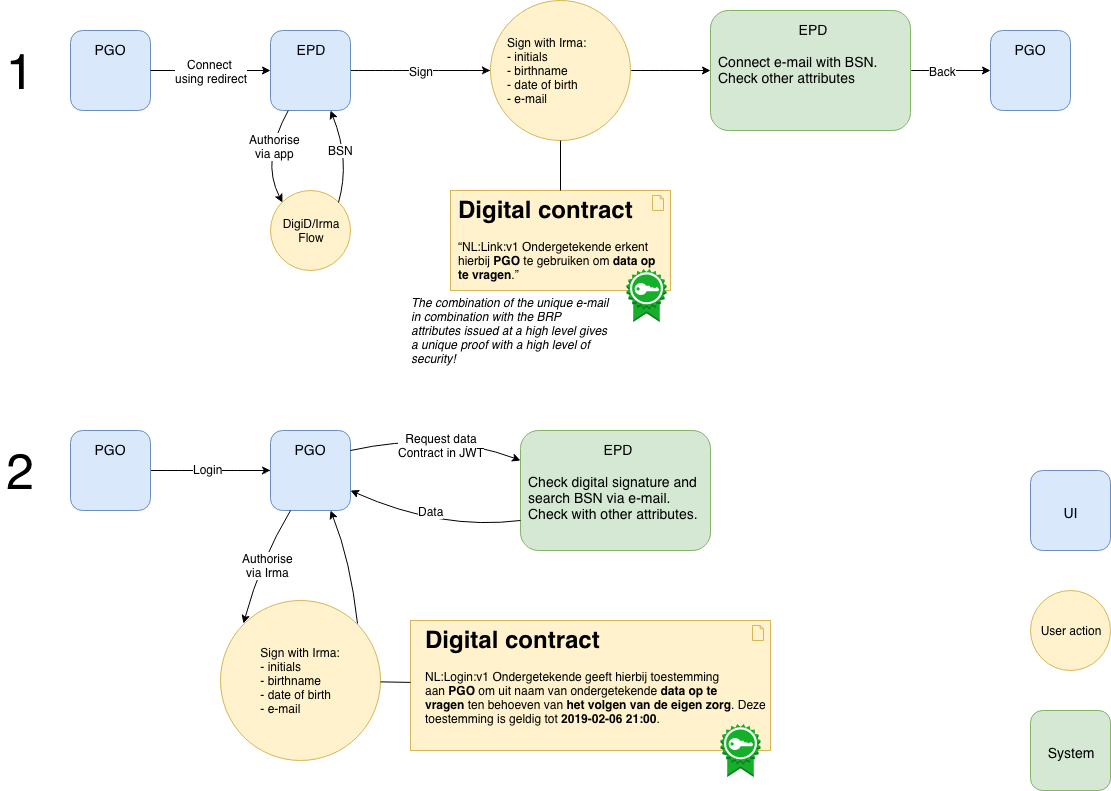

The diagram above was exported from draw.io. Its source (the exported page's mxGraphModel, read from the mxfile embedded in the PNG):
<mxGraphModel dx="1318" dy="832" grid="1" gridSize="10" guides="1" tooltips="1" connect="1" arrows="1" fold="1" page="1" pageScale="1" pageWidth="1169" pageHeight="827" math="0" shadow="0">
  <root>
    <mxCell id="0" />
    <mxCell id="1" parent="0" />
    <mxCell id="D7ZTcnxOGdXt4ZD8nS0c-55" value="" style="html=1;outlineConnect=0;whiteSpace=wrap;fillColor=#fff2cc;shape=mxgraph.archimate.application;appType=artifact;shadow=0;comic=0;fontSize=50;align=left;strokeColor=#d6b656;" parent="1" vertex="1">
      <mxGeometry x="460" y="200" width="220" height="100" as="geometry" />
    </mxCell>
    <mxCell id="D7ZTcnxOGdXt4ZD8nS0c-54" value="" style="html=1;outlineConnect=0;whiteSpace=wrap;fillColor=#fff2cc;shape=mxgraph.archimate.application;appType=artifact;shadow=0;comic=0;fontSize=50;align=left;strokeColor=#d6b656;" parent="1" vertex="1">
      <mxGeometry x="420" y="630" width="360" height="130" as="geometry" />
    </mxCell>
    <mxCell id="D7ZTcnxOGdXt4ZD8nS0c-12" style="edgeStyle=orthogonalEdgeStyle;curved=1;comic=1;orthogonalLoop=1;jettySize=auto;html=1;exitX=1;exitY=0.5;exitDx=0;exitDy=0;entryX=0;entryY=0.5;entryDx=0;entryDy=0;" parent="1" source="hxz-rdRrdFSM5trxWgiC-2" target="D7ZTcnxOGdXt4ZD8nS0c-11" edge="1">
      <mxGeometry relative="1" as="geometry" />
    </mxCell>
    <mxCell id="D7ZTcnxOGdXt4ZD8nS0c-16" value="Sign" style="text;html=1;resizable=0;points=[];align=center;verticalAlign=middle;labelBackgroundColor=#ffffff;" parent="D7ZTcnxOGdXt4ZD8nS0c-12" vertex="1" connectable="0">
      <mxGeometry x="0.1857" y="3" relative="1" as="geometry">
        <mxPoint x="-13" y="3" as="offset" />
      </mxGeometry>
    </mxCell>
    <mxCell id="hxz-rdRrdFSM5trxWgiC-2" value="EPD" style="rounded=1;whiteSpace=wrap;html=1;fillColor=#dae8fc;strokeColor=#6c8ebf;verticalAlign=top;align=center;fontSize=14;spacingTop=4;comic=0;" parent="1" vertex="1">
      <mxGeometry x="280" y="40" width="80" height="80" as="geometry" />
    </mxCell>
    <mxCell id="hxz-rdRrdFSM5trxWgiC-3" value="PGO" style="rounded=1;whiteSpace=wrap;html=1;fillColor=#dae8fc;strokeColor=#6c8ebf;verticalAlign=top;align=center;fontSize=14;spacingTop=4;" parent="1" vertex="1">
      <mxGeometry x="80" y="40" width="80" height="80" as="geometry" />
    </mxCell>
    <mxCell id="D7ZTcnxOGdXt4ZD8nS0c-1" value="" style="endArrow=classic;html=1;" parent="1" source="hxz-rdRrdFSM5trxWgiC-3" target="hxz-rdRrdFSM5trxWgiC-2" edge="1">
      <mxGeometry width="50" height="50" relative="1" as="geometry">
        <mxPoint x="80" y="190" as="sourcePoint" />
        <mxPoint x="130" y="140" as="targetPoint" />
      </mxGeometry>
    </mxCell>
    <mxCell id="D7ZTcnxOGdXt4ZD8nS0c-2" value="Connect &lt;br&gt;using redirect" style="text;html=1;resizable=0;points=[];align=center;verticalAlign=middle;labelBackgroundColor=#ffffff;" parent="D7ZTcnxOGdXt4ZD8nS0c-1" vertex="1" connectable="0">
      <mxGeometry x="0.1667" y="-2" relative="1" as="geometry">
        <mxPoint x="-10" y="-2" as="offset" />
      </mxGeometry>
    </mxCell>
    <mxCell id="D7ZTcnxOGdXt4ZD8nS0c-3" value="DigiD/Irma&lt;br&gt;Flow&lt;br&gt;" style="ellipse;whiteSpace=wrap;html=1;aspect=fixed;fillColor=#fff2cc;strokeColor=#d6b656;" parent="1" vertex="1">
      <mxGeometry x="280" y="200" width="80" height="80" as="geometry" />
    </mxCell>
    <mxCell id="D7ZTcnxOGdXt4ZD8nS0c-4" value="" style="endArrow=classic;html=1;entryX=0;entryY=0;entryDx=0;entryDy=0;curved=1;" parent="1" source="hxz-rdRrdFSM5trxWgiC-2" target="D7ZTcnxOGdXt4ZD8nS0c-3" edge="1">
      <mxGeometry width="50" height="50" relative="1" as="geometry">
        <mxPoint x="460" y="360" as="sourcePoint" />
        <mxPoint x="510" y="310" as="targetPoint" />
        <Array as="points">
          <mxPoint x="270" y="170" />
        </Array>
      </mxGeometry>
    </mxCell>
    <mxCell id="D7ZTcnxOGdXt4ZD8nS0c-5" value="Authorise&lt;br&gt;via app&lt;br&gt;" style="text;html=1;resizable=0;points=[];align=center;verticalAlign=middle;labelBackgroundColor=#ffffff;" parent="D7ZTcnxOGdXt4ZD8nS0c-4" vertex="1" connectable="0">
      <mxGeometry x="-0.2704" y="5" relative="1" as="geometry">
        <mxPoint as="offset" />
      </mxGeometry>
    </mxCell>
    <mxCell id="D7ZTcnxOGdXt4ZD8nS0c-48" style="edgeStyle=orthogonalEdgeStyle;curved=1;comic=0;orthogonalLoop=1;jettySize=auto;html=1;exitX=1;exitY=0.5;exitDx=0;exitDy=0;entryX=0;entryY=0.5;entryDx=0;entryDy=0;" parent="1" source="D7ZTcnxOGdXt4ZD8nS0c-11" target="D7ZTcnxOGdXt4ZD8nS0c-47" edge="1">
      <mxGeometry relative="1" as="geometry" />
    </mxCell>
    <mxCell id="D7ZTcnxOGdXt4ZD8nS0c-11" value="Sign with Irma:&lt;br&gt;- initials&lt;br&gt;- birthname&lt;br&gt;- date of birth&lt;br&gt;- e-mail&lt;br&gt;" style="ellipse;whiteSpace=wrap;html=1;aspect=fixed;fillColor=#fff2cc;strokeColor=#d6b656;align=left;spacingLeft=14;" parent="1" vertex="1">
      <mxGeometry x="500" y="10" width="140" height="140" as="geometry" />
    </mxCell>
    <mxCell id="D7ZTcnxOGdXt4ZD8nS0c-14" value="" style="endArrow=none;html=1;exitX=0.5;exitY=1;exitDx=0;exitDy=0;entryX=0.5;entryY=0;entryDx=0;entryDy=0;" parent="1" source="D7ZTcnxOGdXt4ZD8nS0c-11" target="D7ZTcnxOGdXt4ZD8nS0c-15" edge="1">
      <mxGeometry width="50" height="50" relative="1" as="geometry">
        <mxPoint x="420" y="220" as="sourcePoint" />
        <mxPoint x="510" y="310" as="targetPoint" />
      </mxGeometry>
    </mxCell>
    <mxCell id="D7ZTcnxOGdXt4ZD8nS0c-18" value="PGO" style="rounded=1;whiteSpace=wrap;html=1;fillColor=#dae8fc;strokeColor=#6c8ebf;verticalAlign=top;align=center;fontSize=14;spacingTop=4;comic=0;" parent="1" vertex="1">
      <mxGeometry x="1000" y="40" width="80" height="80" as="geometry" />
    </mxCell>
    <mxCell id="D7ZTcnxOGdXt4ZD8nS0c-22" value="UI" style="rounded=1;whiteSpace=wrap;html=1;fillColor=#dae8fc;strokeColor=#6c8ebf;verticalAlign=middle;align=center;fontSize=14;spacingTop=4;comic=0;" parent="1" vertex="1">
      <mxGeometry x="1040" y="480" width="80" height="80" as="geometry" />
    </mxCell>
    <mxCell id="D7ZTcnxOGdXt4ZD8nS0c-23" value="User action" style="ellipse;whiteSpace=wrap;html=1;aspect=fixed;fillColor=#fff2cc;strokeColor=#d6b656;" parent="1" vertex="1">
      <mxGeometry x="1040" y="600" width="80" height="80" as="geometry" />
    </mxCell>
    <mxCell id="D7ZTcnxOGdXt4ZD8nS0c-25" value="&lt;div style=&quot;text-align: left&quot;&gt;&lt;span&gt;The combination of the unique e-mail in combination with the BRP attributes issued at a high level gives a unique proof with a high level of security!&lt;/span&gt;&lt;/div&gt;" style="text;html=1;strokeColor=none;fillColor=none;align=center;verticalAlign=middle;whiteSpace=wrap;rounded=0;shadow=0;comic=0;fontStyle=2" parent="1" vertex="1">
      <mxGeometry x="420" y="270" width="200" height="140" as="geometry" />
    </mxCell>
    <mxCell id="D7ZTcnxOGdXt4ZD8nS0c-28" style="edgeStyle=orthogonalEdgeStyle;curved=1;comic=1;orthogonalLoop=1;jettySize=auto;html=1;exitX=1;exitY=0.5;exitDx=0;exitDy=0;" parent="1" source="D7ZTcnxOGdXt4ZD8nS0c-26" target="D7ZTcnxOGdXt4ZD8nS0c-27" edge="1">
      <mxGeometry relative="1" as="geometry" />
    </mxCell>
    <mxCell id="D7ZTcnxOGdXt4ZD8nS0c-29" value="Login" style="text;html=1;resizable=0;points=[];align=center;verticalAlign=middle;labelBackgroundColor=#ffffff;" parent="D7ZTcnxOGdXt4ZD8nS0c-28" vertex="1" connectable="0">
      <mxGeometry x="-0.05" y="2" relative="1" as="geometry">
        <mxPoint as="offset" />
      </mxGeometry>
    </mxCell>
    <mxCell id="D7ZTcnxOGdXt4ZD8nS0c-26" value="PGO" style="rounded=1;whiteSpace=wrap;html=1;fillColor=#dae8fc;strokeColor=#6c8ebf;verticalAlign=top;align=center;fontSize=14;spacingTop=4;" parent="1" vertex="1">
      <mxGeometry x="80" y="440" width="80" height="80" as="geometry" />
    </mxCell>
    <mxCell id="D7ZTcnxOGdXt4ZD8nS0c-27" value="PGO" style="rounded=1;whiteSpace=wrap;html=1;fillColor=#dae8fc;strokeColor=#6c8ebf;verticalAlign=top;align=center;fontSize=14;spacingTop=4;" parent="1" vertex="1">
      <mxGeometry x="280" y="440" width="80" height="80" as="geometry" />
    </mxCell>
    <mxCell id="D7ZTcnxOGdXt4ZD8nS0c-30" value="&lt;div style=&quot;text-align: left&quot;&gt;Sign with Irma:&lt;br&gt;- initials&lt;br&gt;- birthname&lt;br&gt;- date of birth&lt;br&gt;- e-mail&lt;br&gt;&lt;/div&gt;" style="ellipse;whiteSpace=wrap;html=1;aspect=fixed;fillColor=#fff2cc;strokeColor=#d6b656;" parent="1" vertex="1">
      <mxGeometry x="230" y="610" width="160" height="160" as="geometry" />
    </mxCell>
    <mxCell id="D7ZTcnxOGdXt4ZD8nS0c-32" value="" style="endArrow=classic;html=1;entryX=0;entryY=0;entryDx=0;entryDy=0;exitX=0.25;exitY=1;exitDx=0;exitDy=0;curved=1;" parent="1" source="D7ZTcnxOGdXt4ZD8nS0c-27" target="D7ZTcnxOGdXt4ZD8nS0c-30" edge="1">
      <mxGeometry width="50" height="50" relative="1" as="geometry">
        <mxPoint x="80" y="750" as="sourcePoint" />
        <mxPoint x="130" y="700" as="targetPoint" />
        <Array as="points">
          <mxPoint x="270" y="570" />
        </Array>
      </mxGeometry>
    </mxCell>
    <mxCell id="D7ZTcnxOGdXt4ZD8nS0c-34" value="Authorise&lt;br&gt;via Irma" style="text;html=1;resizable=0;points=[];align=center;verticalAlign=middle;labelBackgroundColor=#ffffff;" parent="D7ZTcnxOGdXt4ZD8nS0c-32" vertex="1" connectable="0">
      <mxGeometry x="-0.4137" relative="1" as="geometry">
        <mxPoint x="-4" y="23.5" as="offset" />
      </mxGeometry>
    </mxCell>
    <mxCell id="D7ZTcnxOGdXt4ZD8nS0c-33" value="" style="endArrow=classic;html=1;entryX=0.75;entryY=1;entryDx=0;entryDy=0;exitX=1;exitY=0;exitDx=0;exitDy=0;curved=1;" parent="1" source="D7ZTcnxOGdXt4ZD8nS0c-30" target="D7ZTcnxOGdXt4ZD8nS0c-27" edge="1">
      <mxGeometry width="50" height="50" relative="1" as="geometry">
        <mxPoint x="80" y="750" as="sourcePoint" />
        <mxPoint x="130" y="700" as="targetPoint" />
        <Array as="points">
          <mxPoint x="360" y="570" />
        </Array>
      </mxGeometry>
    </mxCell>
    <mxCell id="D7ZTcnxOGdXt4ZD8nS0c-35" value="&lt;h1&gt;Digital contract&lt;/h1&gt;&lt;div&gt;&lt;p&gt;&lt;/p&gt;&lt;p&gt;&lt;span&gt;NL:Login:v1 Ondergetekende geeft hierbij toestemming aan&amp;nbsp;&lt;b&gt;PGO&lt;/b&gt;&amp;nbsp;om uit naam van ondergetekende&amp;nbsp;&lt;b&gt;data op te vragen&lt;/b&gt;&amp;nbsp;ten behoeven van&amp;nbsp;&lt;b&gt;het volgen van de eigen zorg&lt;/b&gt;. Deze toestemming is geldig tot&amp;nbsp;&lt;b&gt;2019-02-06 21:00&lt;/b&gt;.&lt;/span&gt;&lt;/p&gt;&lt;/div&gt;" style="text;html=1;strokeColor=none;fillColor=none;spacing=5;spacingTop=-20;whiteSpace=wrap;overflow=hidden;rounded=0;" parent="1" vertex="1">
      <mxGeometry x="430" y="630" width="360" height="120" as="geometry" />
    </mxCell>
    <mxCell id="D7ZTcnxOGdXt4ZD8nS0c-36" value="" style="endArrow=none;html=1;" parent="1" source="D7ZTcnxOGdXt4ZD8nS0c-54" target="D7ZTcnxOGdXt4ZD8nS0c-30" edge="1">
      <mxGeometry width="50" height="50" relative="1" as="geometry">
        <mxPoint x="80" y="790" as="sourcePoint" />
        <mxPoint x="130" y="740" as="targetPoint" />
      </mxGeometry>
    </mxCell>
    <mxCell id="D7ZTcnxOGdXt4ZD8nS0c-37" value="&lt;div style=&quot;text-align: center&quot;&gt;&lt;span&gt;EPD&lt;/span&gt;&lt;/div&gt;&lt;div style=&quot;text-align: center&quot;&gt;&lt;span&gt;&lt;br&gt;&lt;/span&gt;&lt;/div&gt;&lt;div style=&quot;text-align: left&quot;&gt;&lt;span&gt;Check digital signature and search BSN via e-mail. Check with other attributes.&lt;/span&gt;&lt;/div&gt;" style="rounded=1;whiteSpace=wrap;html=1;fillColor=#d5e8d4;strokeColor=#82b366;verticalAlign=top;align=center;fontSize=14;spacingTop=4;comic=0;spacingLeft=6;" parent="1" vertex="1">
      <mxGeometry x="530" y="440" width="190" height="120" as="geometry" />
    </mxCell>
    <mxCell id="D7ZTcnxOGdXt4ZD8nS0c-38" value="System" style="rounded=1;whiteSpace=wrap;html=1;fillColor=#d5e8d4;strokeColor=#82b366;verticalAlign=middle;align=center;fontSize=14;spacingTop=4;comic=0;" parent="1" vertex="1">
      <mxGeometry x="1040" y="720" width="80" height="80" as="geometry" />
    </mxCell>
    <mxCell id="D7ZTcnxOGdXt4ZD8nS0c-43" value="" style="endArrow=classic;html=1;entryX=1;entryY=0.75;entryDx=0;entryDy=0;exitX=0;exitY=0.75;exitDx=0;exitDy=0;curved=1;" parent="1" source="D7ZTcnxOGdXt4ZD8nS0c-37" target="D7ZTcnxOGdXt4ZD8nS0c-27" edge="1">
      <mxGeometry width="50" height="50" relative="1" as="geometry">
        <mxPoint x="80" y="840" as="sourcePoint" />
        <mxPoint x="130" y="790" as="targetPoint" />
        <Array as="points">
          <mxPoint x="450" y="540" />
        </Array>
      </mxGeometry>
    </mxCell>
    <mxCell id="D7ZTcnxOGdXt4ZD8nS0c-44" value="Data" style="text;html=1;resizable=0;points=[];align=center;verticalAlign=middle;labelBackgroundColor=#ffffff;" parent="D7ZTcnxOGdXt4ZD8nS0c-43" vertex="1" connectable="0">
      <mxGeometry x="-0.4477" relative="1" as="geometry">
        <mxPoint x="-41.5" y="-16" as="offset" />
      </mxGeometry>
    </mxCell>
    <mxCell id="D7ZTcnxOGdXt4ZD8nS0c-45" value="" style="endArrow=classic;html=1;entryX=0;entryY=0.25;entryDx=0;entryDy=0;exitX=1;exitY=0.25;exitDx=0;exitDy=0;curved=1;" parent="1" source="D7ZTcnxOGdXt4ZD8nS0c-27" target="D7ZTcnxOGdXt4ZD8nS0c-37" edge="1">
      <mxGeometry width="50" height="50" relative="1" as="geometry">
        <mxPoint x="80" y="840" as="sourcePoint" />
        <mxPoint x="130" y="790" as="targetPoint" />
        <Array as="points">
          <mxPoint x="450" y="440" />
        </Array>
      </mxGeometry>
    </mxCell>
    <mxCell id="D7ZTcnxOGdXt4ZD8nS0c-46" value="Request data&lt;br&gt;Contract in JWT&lt;br&gt;" style="text;html=1;resizable=0;points=[];align=center;verticalAlign=middle;labelBackgroundColor=#ffffff;" parent="D7ZTcnxOGdXt4ZD8nS0c-45" vertex="1" connectable="0">
      <mxGeometry x="0.4" relative="1" as="geometry">
        <mxPoint x="-29" y="3" as="offset" />
      </mxGeometry>
    </mxCell>
    <mxCell id="D7ZTcnxOGdXt4ZD8nS0c-49" style="edgeStyle=orthogonalEdgeStyle;curved=1;comic=0;orthogonalLoop=1;jettySize=auto;html=1;exitX=1;exitY=0.5;exitDx=0;exitDy=0;entryX=0;entryY=0.5;entryDx=0;entryDy=0;" parent="1" source="D7ZTcnxOGdXt4ZD8nS0c-47" target="D7ZTcnxOGdXt4ZD8nS0c-18" edge="1">
      <mxGeometry relative="1" as="geometry" />
    </mxCell>
    <mxCell id="D7ZTcnxOGdXt4ZD8nS0c-50" value="Back" style="text;html=1;resizable=0;points=[];align=center;verticalAlign=middle;labelBackgroundColor=#ffffff;" parent="D7ZTcnxOGdXt4ZD8nS0c-49" vertex="1" connectable="0">
      <mxGeometry x="-0.2" relative="1" as="geometry">
        <mxPoint as="offset" />
      </mxGeometry>
    </mxCell>
    <mxCell id="D7ZTcnxOGdXt4ZD8nS0c-47" value="&lt;div style=&quot;text-align: center&quot;&gt;&lt;span&gt;EPD&lt;/span&gt;&lt;/div&gt;&lt;div style=&quot;text-align: center&quot;&gt;&lt;span&gt;&lt;br&gt;&lt;/span&gt;&lt;/div&gt;&lt;div style=&quot;text-align: left&quot;&gt;&lt;span&gt;Connect e-mail with BSN. Check other attributes&lt;/span&gt;&lt;/div&gt;" style="rounded=1;whiteSpace=wrap;html=1;fillColor=#d5e8d4;strokeColor=#82b366;verticalAlign=top;align=center;fontSize=14;spacingTop=4;comic=0;spacingLeft=6;" parent="1" vertex="1">
      <mxGeometry x="720" y="20" width="200" height="120" as="geometry" />
    </mxCell>
    <mxCell id="D7ZTcnxOGdXt4ZD8nS0c-52" value="1" style="text;html=1;strokeColor=none;fillColor=none;align=center;verticalAlign=middle;whiteSpace=wrap;rounded=0;shadow=0;comic=0;fontSize=50;" parent="1" vertex="1">
      <mxGeometry x="10" y="70" width="40" height="20" as="geometry" />
    </mxCell>
    <mxCell id="D7ZTcnxOGdXt4ZD8nS0c-53" value="2" style="text;html=1;strokeColor=none;fillColor=none;align=center;verticalAlign=middle;whiteSpace=wrap;rounded=0;shadow=0;comic=0;fontSize=50;" parent="1" vertex="1">
      <mxGeometry x="10" y="470" width="40" height="20" as="geometry" />
    </mxCell>
    <mxCell id="D7ZTcnxOGdXt4ZD8nS0c-15" value="&lt;h1&gt;Digital contract&lt;/h1&gt;&lt;div&gt;&lt;p&gt;&lt;span&gt;“NL:Link:v1 Ondergetekende erkent hierbij&amp;nbsp;&lt;b&gt;PGO&lt;/b&gt;&amp;nbsp;te gebruiken om&amp;nbsp;&lt;b&gt;data op te vragen&lt;/b&gt;.”&lt;/span&gt;&lt;/p&gt;&lt;/div&gt;" style="text;html=1;strokeColor=none;fillColor=none;spacing=5;spacingTop=-20;whiteSpace=wrap;overflow=hidden;rounded=0;" parent="1" vertex="1">
      <mxGeometry x="462.5" y="200" width="215" height="120" as="geometry" />
    </mxCell>
    <mxCell id="D7ZTcnxOGdXt4ZD8nS0c-59" value="" style="outlineConnect=0;dashed=0;verticalLabelPosition=bottom;verticalAlign=top;align=center;html=1;shape=mxgraph.aws3.certificate;fillColor=#15B02A;shadow=0;comic=0;fontSize=50;strokeColor=#82B366;" parent="1" vertex="1">
      <mxGeometry x="730" y="733.5" width="40" height="53" as="geometry" />
    </mxCell>
    <mxCell id="D7ZTcnxOGdXt4ZD8nS0c-60" value="" style="outlineConnect=0;dashed=0;verticalLabelPosition=bottom;verticalAlign=top;align=center;html=1;shape=mxgraph.aws3.certificate;fillColor=#15B02A;shadow=0;comic=0;fontSize=50;strokeColor=#82B366;" parent="1" vertex="1">
      <mxGeometry x="636" y="278.5" width="40" height="53" as="geometry" />
    </mxCell>
    <mxCell id="D7ZTcnxOGdXt4ZD8nS0c-61" value="" style="endArrow=classic;html=1;fontSize=50;entryX=0.75;entryY=1;entryDx=0;entryDy=0;exitX=1;exitY=0;exitDx=0;exitDy=0;curved=1;" parent="1" source="D7ZTcnxOGdXt4ZD8nS0c-3" target="hxz-rdRrdFSM5trxWgiC-2" edge="1">
      <mxGeometry width="50" height="50" relative="1" as="geometry">
        <mxPoint x="30" y="870" as="sourcePoint" />
        <mxPoint x="80" y="820" as="targetPoint" />
        <Array as="points">
          <mxPoint x="360" y="170" />
        </Array>
      </mxGeometry>
    </mxCell>
    <mxCell id="D7ZTcnxOGdXt4ZD8nS0c-62" value="&lt;font style=&quot;font-size: 12px&quot;&gt;BSN&lt;/font&gt;" style="text;html=1;resizable=0;points=[];align=center;verticalAlign=middle;labelBackgroundColor=#ffffff;fontSize=12;" parent="D7ZTcnxOGdXt4ZD8nS0c-61" vertex="1" connectable="0">
      <mxGeometry x="0.3255" relative="1" as="geometry">
        <mxPoint x="-2.5" y="9" as="offset" />
      </mxGeometry>
    </mxCell>
  </root>
</mxGraphModel>